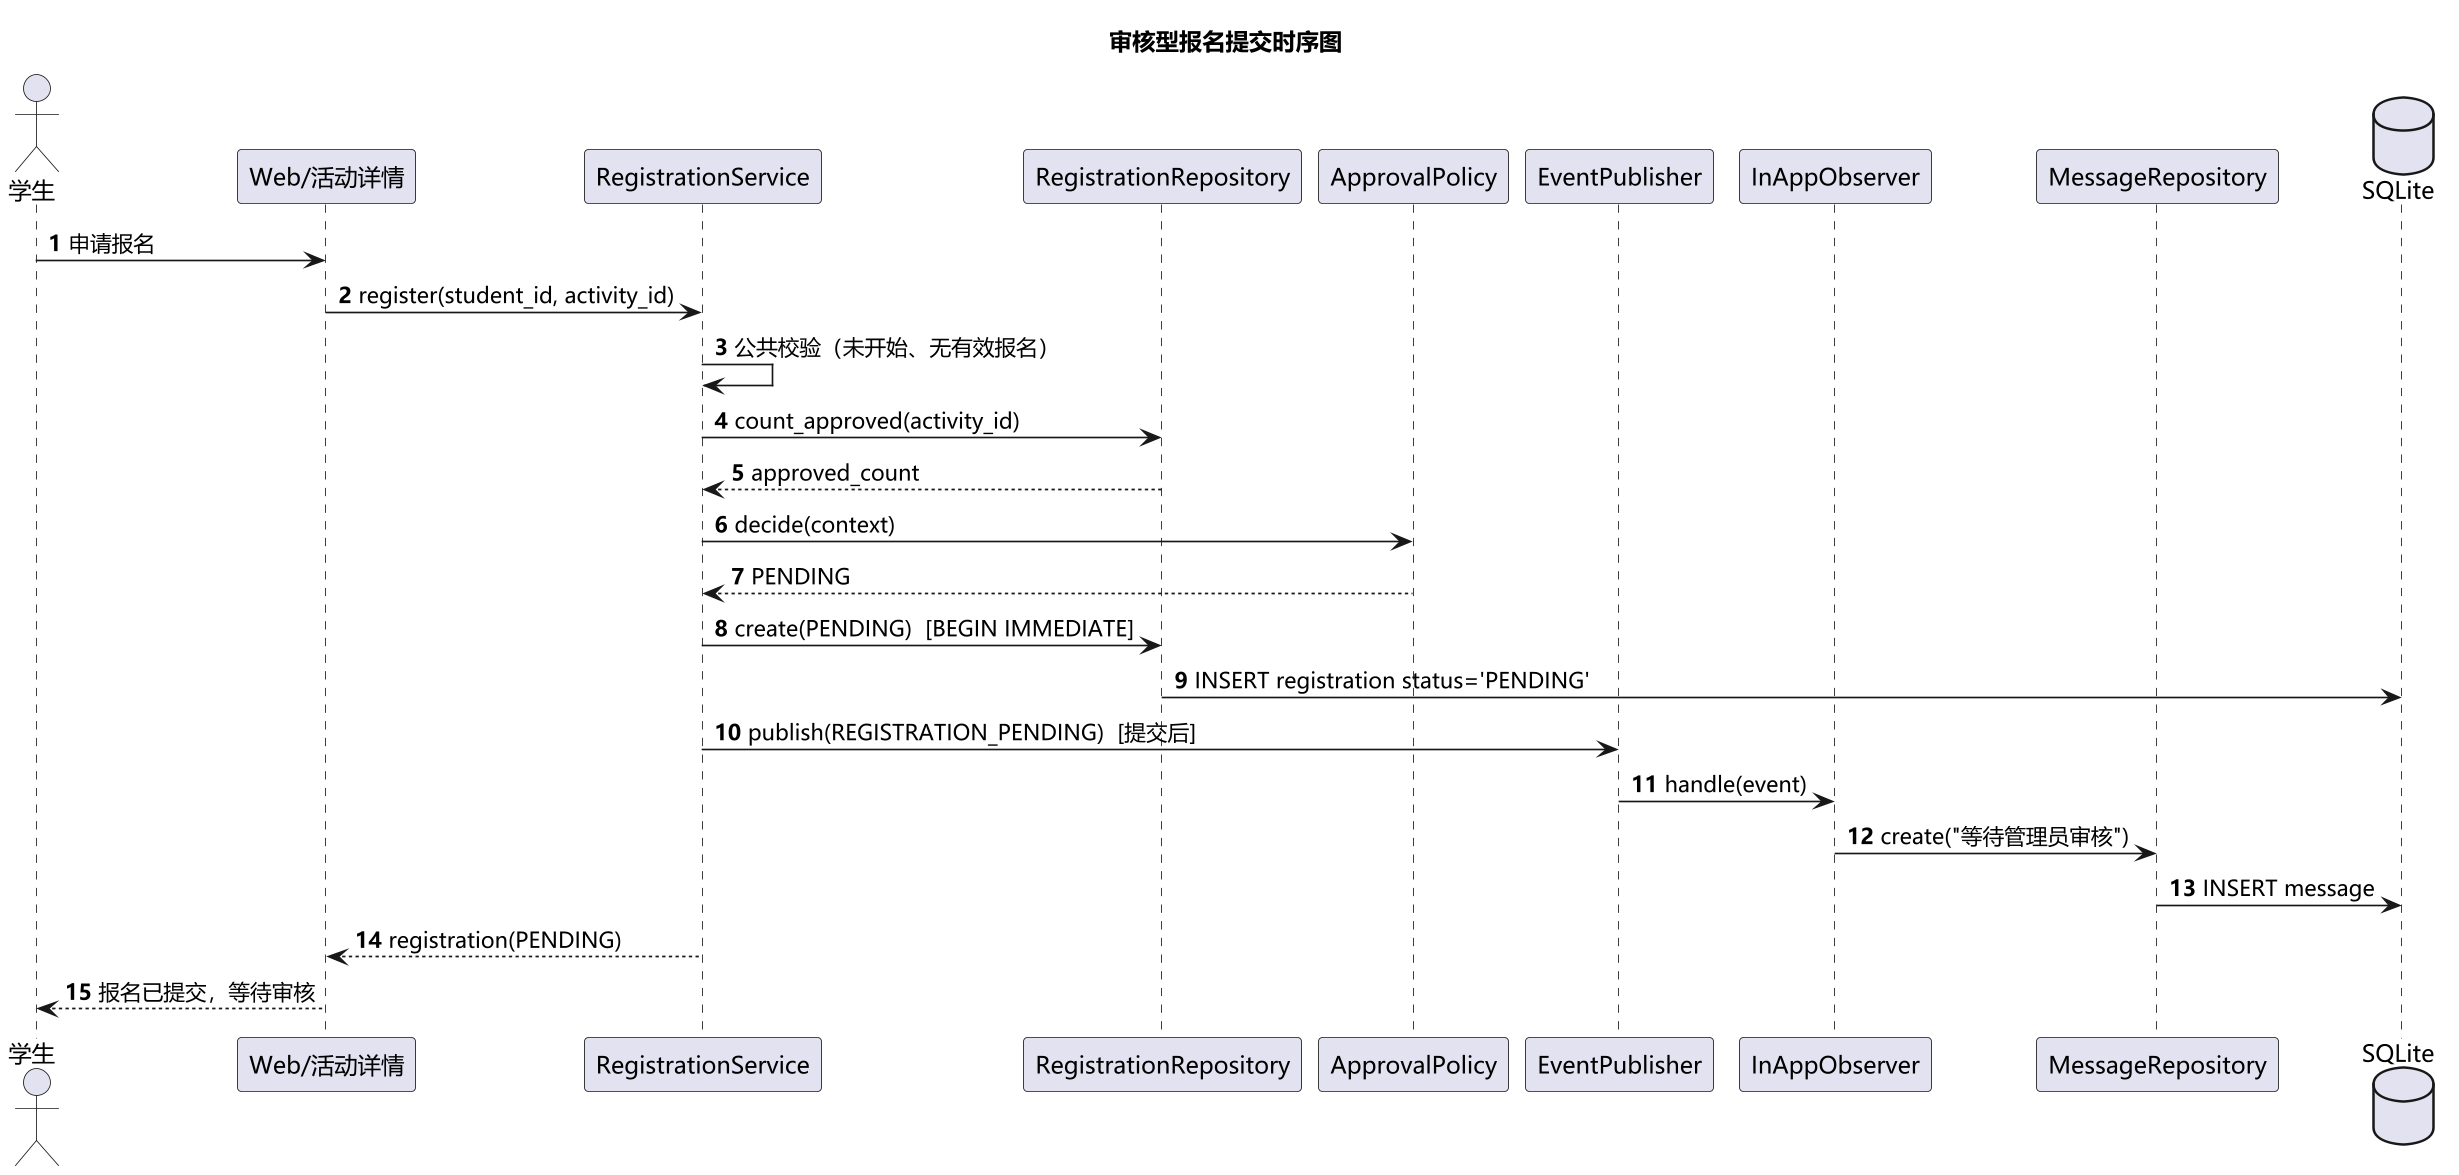

The diagram above was rendered by PlantUML. Its source (embedded in the PNG):
@startuml
skinparam defaultFontName "Microsoft YaHei"
skinparam dpi 160
skinparam shadowing false
autonumber

title 审核型报名提交时序图

actor 学生 as S
participant "Web/活动详情" as W
participant "RegistrationService" as RS
participant "RegistrationRepository" as RR
participant "ApprovalPolicy" as AP
participant "EventPublisher" as EP
participant "InAppObserver" as OB
participant "MessageRepository" as MR
database "SQLite" as DB

S -> W : 申请报名
W -> RS : register(student_id, activity_id)
RS -> RS : 公共校验（未开始、无有效报名）
RS -> RR : count_approved(activity_id)
RR --> RS : approved_count
RS -> AP : decide(context)
AP --> RS : PENDING
RS -> RR : create(PENDING)  [BEGIN IMMEDIATE]
RR -> DB : INSERT registration status='PENDING'
RS -> EP : publish(REGISTRATION_PENDING)  [提交后]
EP -> OB : handle(event)
OB -> MR : create("等待管理员审核")
MR -> DB : INSERT message
RS --> W : registration(PENDING)
W --> S : 报名已提交，等待审核
@enduml